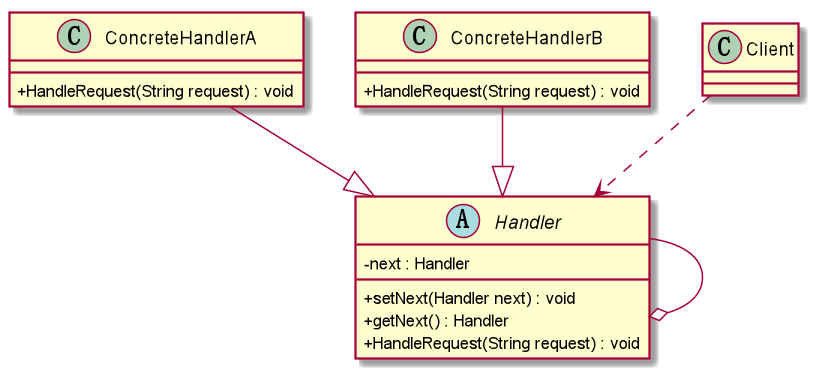

The diagram above was rendered by PlantUML. Its source (embedded in the PNG):
@startuml
skinparam classAttributeIconSize 0
Abstract Handler{
    - next : Handler
    + setNext(Handler next) : void
    + getNext() : Handler
    + HandleRequest(String request) : void
}
Handler --o Handler

Class ConcreteHandlerA{
   + HandleRequest(String request) : void
}
Class ConcreteHandlerB{
   + HandleRequest(String request) : void
}
ConcreteHandlerA--|> Handler
ConcreteHandlerB--|> Handler

Class Client
 Client ..> Handler
@enduml